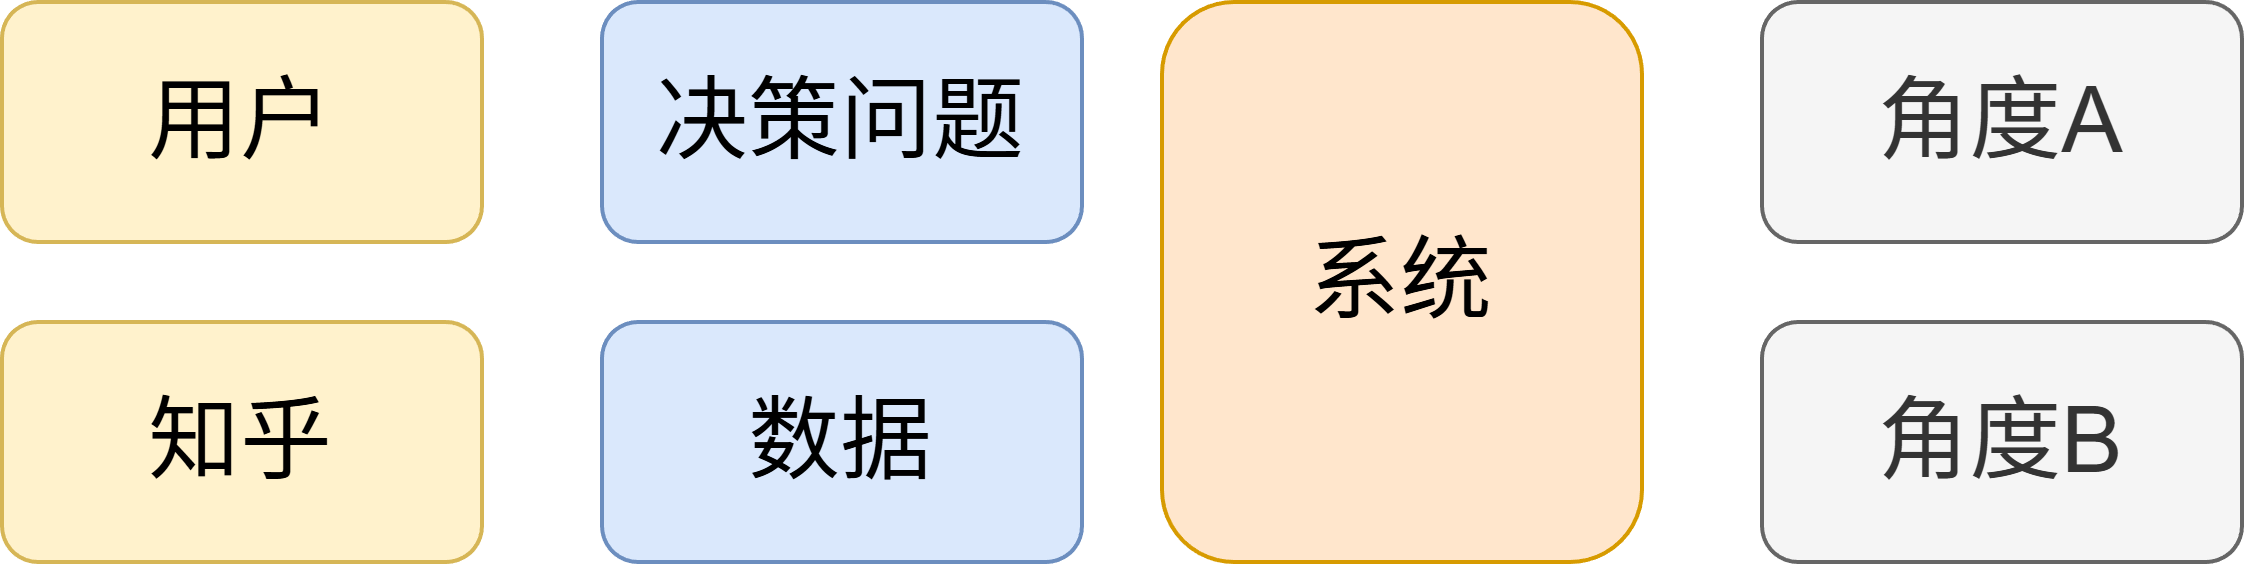

The diagram above was exported from draw.io. Its source (the exported page's mxGraphModel, read from the mxfile embedded in the PNG):
<mxGraphModel dx="632" dy="454" grid="1" gridSize="10" guides="1" tooltips="1" connect="1" arrows="1" fold="1" page="1" pageScale="1" pageWidth="1860" pageHeight="1040" math="1" shadow="0">
  <root>
    <mxCell id="0" />
    <mxCell id="1" parent="0" />
    <mxCell id="_u3WmAq10JHuZ7tg2taa-1" parent="1" style="rounded=1;whiteSpace=wrap;html=1;fontSize=23;fillColor=#fff2cc;strokeColor=#d6b656;" value="用户" vertex="1">
      <mxGeometry height="60" width="120" x="130" y="40" as="geometry" />
    </mxCell>
    <mxCell id="_u3WmAq10JHuZ7tg2taa-2" parent="1" style="rounded=1;whiteSpace=wrap;html=1;fontSize=23;fillColor=#dae8fc;strokeColor=#6c8ebf;" value="决策问题" vertex="1">
      <mxGeometry height="60" width="120" x="280" y="40" as="geometry" />
    </mxCell>
    <mxCell id="_u3WmAq10JHuZ7tg2taa-3" parent="1" style="rounded=1;whiteSpace=wrap;html=1;fontSize=23;fillColor=#fff2cc;strokeColor=#d6b656;" value="知乎" vertex="1">
      <mxGeometry height="60" width="120" x="130" y="120" as="geometry" />
    </mxCell>
    <mxCell id="_u3WmAq10JHuZ7tg2taa-4" parent="1" style="rounded=1;whiteSpace=wrap;html=1;fontSize=23;fillColor=#dae8fc;strokeColor=#6c8ebf;" value="数据" vertex="1">
      <mxGeometry height="60" width="120" x="280" y="120" as="geometry" />
    </mxCell>
    <mxCell id="_u3WmAq10JHuZ7tg2taa-5" parent="1" style="rounded=1;whiteSpace=wrap;html=1;fontSize=23;fillColor=#ffe6cc;strokeColor=#d79b00;" value="系统" vertex="1">
      <mxGeometry height="140" width="120" x="420" y="40" as="geometry" />
    </mxCell>
    <mxCell id="_u3WmAq10JHuZ7tg2taa-6" parent="1" style="rounded=1;whiteSpace=wrap;html=1;fontSize=23;fillColor=#f5f5f5;fontColor=#333333;strokeColor=#666666;" value="角度A" vertex="1">
      <mxGeometry height="60" width="120" x="570" y="40" as="geometry" />
    </mxCell>
    <mxCell id="_u3WmAq10JHuZ7tg2taa-7" parent="1" style="rounded=1;whiteSpace=wrap;html=1;fontSize=23;fillColor=#f5f5f5;fontColor=#333333;strokeColor=#666666;" value="角度B" vertex="1">
      <mxGeometry height="60" width="120" x="570" y="120" as="geometry" />
    </mxCell>
  </root>
</mxGraphModel>